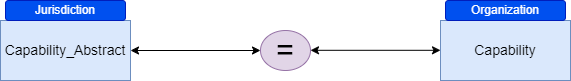

The diagram above was exported from draw.io. Its source (the exported page's mxGraphModel, read from the mxfile embedded in the PNG):
<mxGraphModel dx="1182" dy="460" grid="1" gridSize="10" guides="1" tooltips="1" connect="1" arrows="1" fold="1" page="1" pageScale="1" pageWidth="827" pageHeight="1169" math="0" shadow="0">
  <root>
    <mxCell id="0" />
    <mxCell id="1" parent="0" />
    <mxCell id="BTsrPAmZ18aG6WZ0L2bG-1" value="&lt;font style=&quot;font-size: 14px;&quot;&gt;Capability_Abstract&lt;/font&gt;" style="rounded=0;whiteSpace=wrap;html=1;fillColor=#dae8fc;strokeColor=#6c8ebf;" vertex="1" parent="1">
      <mxGeometry x="140" y="260" width="130" height="60" as="geometry" />
    </mxCell>
    <mxCell id="BTsrPAmZ18aG6WZ0L2bG-2" value="&lt;font style=&quot;font-size: 14px;&quot;&gt;Capability&lt;/font&gt;" style="rounded=0;whiteSpace=wrap;html=1;fillColor=#dae8fc;strokeColor=#6c8ebf;" vertex="1" parent="1">
      <mxGeometry x="580" y="260" width="130" height="60" as="geometry" />
    </mxCell>
    <mxCell id="BTsrPAmZ18aG6WZ0L2bG-3" value="&lt;font style=&quot;font-size: 31px;&quot;&gt;=&lt;/font&gt;" style="ellipse;whiteSpace=wrap;html=1;fillColor=#e1d5e7;strokeColor=#9673a6;" vertex="1" parent="1">
      <mxGeometry x="400" y="270" width="50" height="40" as="geometry" />
    </mxCell>
    <mxCell id="BTsrPAmZ18aG6WZ0L2bG-8" value="" style="endArrow=classic;startArrow=classic;html=1;rounded=0;exitX=1;exitY=0.5;exitDx=0;exitDy=0;" edge="1" parent="1" source="BTsrPAmZ18aG6WZ0L2bG-1" target="BTsrPAmZ18aG6WZ0L2bG-3">
      <mxGeometry width="50" height="50" relative="1" as="geometry">
        <mxPoint x="390" y="380" as="sourcePoint" />
        <mxPoint x="440" y="330" as="targetPoint" />
      </mxGeometry>
    </mxCell>
    <mxCell id="BTsrPAmZ18aG6WZ0L2bG-9" value="" style="endArrow=classic;startArrow=classic;html=1;rounded=0;exitX=1;exitY=0.5;exitDx=0;exitDy=0;" edge="1" parent="1">
      <mxGeometry width="50" height="50" relative="1" as="geometry">
        <mxPoint x="450" y="289.8" as="sourcePoint" />
        <mxPoint x="580" y="289.8" as="targetPoint" />
      </mxGeometry>
    </mxCell>
    <mxCell id="BTsrPAmZ18aG6WZ0L2bG-11" value="Jurisdiction" style="rounded=1;whiteSpace=wrap;html=1;fillColor=#0050ef;fontColor=#ffffff;strokeColor=#001DBC;" vertex="1" parent="1">
      <mxGeometry x="145" y="240" width="120" height="20" as="geometry" />
    </mxCell>
    <mxCell id="BTsrPAmZ18aG6WZ0L2bG-12" value="Organization" style="rounded=1;whiteSpace=wrap;html=1;fillColor=#0050ef;fontColor=#ffffff;strokeColor=#001DBC;" vertex="1" parent="1">
      <mxGeometry x="585" y="240" width="120" height="20" as="geometry" />
    </mxCell>
  </root>
</mxGraphModel>